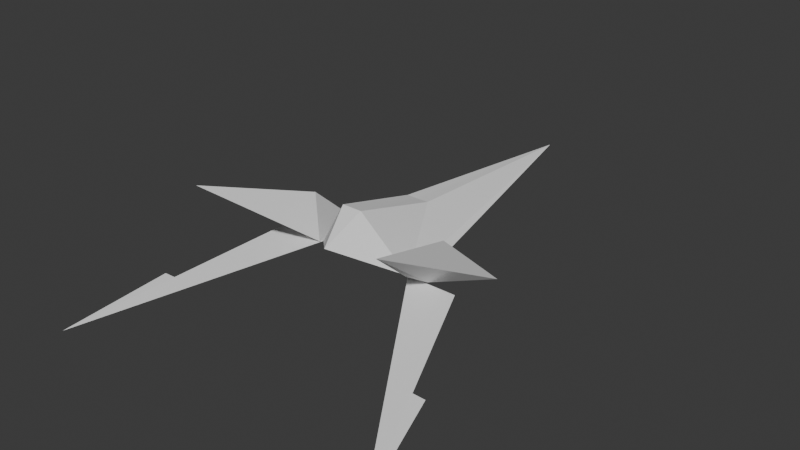 # Source: ArmWingv2.blend  (saved by Blender 4.2.66; exported with 4.5.12 LTS)
import bpy
from mathutils import Matrix  # noqa: F401  (used for matrix-valued properties, if any)

bpy.ops.wm.read_factory_settings(use_empty=True)
scene = bpy.context.scene
scene.name = 'Scene'

# ---- collections
col_collection = bpy.data.collections.new('Collection'); scene.collection.children.link(col_collection)

# ---- world
world_world = bpy.data.worlds.new('World'); scene.world = world_world
world_world.use_nodes = True; world_world.node_tree.nodes.clear()
_N = world_world.node_tree.nodes; _L = world_world.node_tree.links
n0 = _N.new('ShaderNodeOutputWorld'); n0.name = 'World Output'; n0.location = (300, 300)
n1 = _N.new('ShaderNodeBackground'); n1.name = 'Background'; n1.location = (10, 300)
n1.inputs[0].default_value = (0.05088, 0.05088, 0.05088, 1.0)
_L.new(n1.outputs[0], n0.inputs[0])
n0.is_active_output = True
world_world.color = (0.05088, 0.05088, 0.05088)
world_world.sun_shadow_jitter_overblur = 0.0

# ---- meshes
me_plane = bpy.data.meshes.new('Plane')
me_plane.from_pydata([(-0.04943, 1.144, 0.0), (-0.1335, 0.1689, 0.0), (-0.2405, -0.2209, 0.0), (-0.1307, -0.3747, 0.0), (-0.006545, -0.1551, 0.0), (0.133, 0.2322, 0.0), (0.0002344, -0.1557, -0.217), (-0.1344, 0.1692, -0.05081), (-0.2405, -0.2209, -0.0443), (0.02181, -0.125, -0.2487), (-0.1103, -0.29, 0.0), (-0.02174, -0.1812, 0.0), (-0.02174, -0.1817, -0.1109)], [], [(2, 1, 0, 5, 4, 11, 10, 3), (8, 3, 6), (1, 2, 8, 7), (2, 3, 8), (0, 1, 7), (4, 5, 6), (5, 0, 6), (3, 10, 12, 6), (0, 7, 6), (7, 8, 6), (0, 6, 9), (6, 12, 11, 4), (11, 12, 10)])
_uv = me_plane.uv_layers.new(name='UVMap')
_uv.uv.foreach_set('vector', [0.4041, 0.4104, 0.4549, 0.537, 0.4941, 0.8586, 0.5793, 0.5414, 0.5333, 0.456, 0.5238, 0.4448, 0.4686, 0.3796, 0.4535, 0.3619, 0.4041, 0.4104, 0.4535, 0.3619, 0.4041, 0.4104, 0.4549, 0.537, 0.4041, 0.4104, 0.4041, 0.4104, 0.4549, 0.537, 0.4041, 0.4104, 0.4535, 0.3619, 0.4041, 0.4104, 0.4941, 0.8586, 0.4549, 0.537, 0.4549, 0.537, 0.5333, 0.456, 0.5793, 0.5414, 0.5333, 0.456, 0.5793, 0.5414, 0.4941, 0.8586, 0.5793, 0.5414, 0.4535, 0.3619, 0.4686, 0.3796, 0.4829, 0.3965, 0.4535, 0.3619, 0.4941, 0.8586, 0.4549, 0.537, 0.4941, 0.8586, 0.4549, 0.537, 0.4041, 0.4104, 0.4549, 0.537, 0.4941, 0.8586, 0.5793, 0.5414, 0.0, 0.0, 0.4535, 0.3619, 0.4829, 0.3965, 0.5238, 0.4448, 0.5333, 0.456, 0.5238, 0.4448, 0.4829, 0.3965, 0.4686, 0.3796])
me_plane.update()
me_plane_001 = bpy.data.meshes.new('Plane.001')
me_plane_001.from_pydata([(-0.325, -0.3968, -0.4366), (0.004107, 0.01897, -0.2218), (-0.009981, 0.01897, -0.3228), (-0.1477, 0.1097, -0.3241), (0.1731, 0.4687, -0.3267)], [], [(3, 4, 0), (4, 1, 2), (1, 4, 3), (3, 0, 1), (1, 0, 2), (4, 2, 0)])
_uv = me_plane_001.uv_layers.new(name='UVMap')
_uv.uv.foreach_set('vector', [0.0, 0.0, 0.0, 0.0, 0.0, 0.0, 0.0, 0.0, 0.0, 0.0, 0.0, 0.0, 0.0, 0.0, 0.0, 0.0, 0.0, 0.0, 0.0, 0.0, 0.0, 0.0, 0.0, 0.0, 0.0, 0.0, 0.0, 0.0, 0.0, 0.0, 0.0, 0.0, 0.0, 0.0, 0.0, 0.0])
me_plane_001.update()
me_plane_003 = bpy.data.meshes.new('Plane.003')
me_plane_003.from_pydata([(1.284, -6.239, -8.349), (-1.086, 3.302, -2.375), (0.04994, 0.8646, -4.773), (-0.5935, 3.975, -3.077), (-0.5935, 3.975, -4.282), (-1.086, 3.279, -4.797), (0.1298, -1.577, -6.588), (0.1476, -1.577, -7.209)], [], [(1, 2, 0), (1, 5, 2), (1, 5, 4, 3), (6, 0, 7), (0, 2, 5, 6), (1, 0, 5)])
_uv = me_plane_003.uv_layers.new(name='UVMap')
_uv.uv.foreach_set('vector', [0.0, 0.0, 0.0, 0.0, 0.0, 0.0, 0.0, 0.0, 0.0, 0.0, 0.0, 0.0, 0.0, 0.0, 0.0, 0.0, 0.0, 0.0, 0.0, 0.0, 0.0, 0.0, 0.0, 0.0, 0.0, 0.0, 0.0, 0.0, 0.0, 0.0, 0.0, 0.0, 0.0, 0.0, 0.0, 0.0, 0.0, 0.0, 0.0, 0.0])
me_plane_003.update()

# ---- objects
ob_plane = bpy.data.objects.new('Plane', me_plane)
ob_wing = bpy.data.objects.new('wing', me_plane_001)
ob_1front = bpy.data.objects.new('1front', None)
ob_2back = bpy.data.objects.new('2back', None)
ob_3left = bpy.data.objects.new('3left', None)
ob_4bottom = bpy.data.objects.new('4bottom', None)
ob_plane_001 = bpy.data.objects.new('Plane.001', me_plane_003)

# ---- transforms, parenting, visibility, modifiers, constraints
ob_plane.location = (0.0, 0.1907, -0.007758)
ob_plane.rotation_euler = (-0.0, 1.571, 0.0)
_m = ob_plane.modifiers.new('Mirror', 'MIRROR')
_m.use_axis = (False, False, True)
_m.use_clip = True
ob_wing.location = (0.0, 0.0, 0.0)
ob_wing.rotation_euler = (-0.0, 1.571, 0.0)
_m = ob_wing.modifiers.new('Mirror', 'MIRROR')
_m.use_axis = (False, False, True)
ob_1front.location = (0.0107, 3.195, -0.03361)
ob_1front.rotation_euler = (1.571, -2.182e-16, -4.992e-09)
ob_1front.empty_display_type = 'IMAGE'
ob_1front.empty_display_size = 5.0
ob_1front.use_empty_image_alpha = True
ob_1front.color = (1.0, 1.0, 1.0, 0.5)
ob_2back.location = (0.00541, -3.196, -0.03516)
ob_2back.rotation_euler = (1.571, -2.182e-16, -4.992e-09)
ob_2back.empty_display_type = 'IMAGE'
ob_2back.empty_display_size = 5.0
ob_2back.use_empty_image_alpha = True
ob_2back.color = (1.0, 1.0, 1.0, 0.5)
ob_3left.location = (-3.884, 0.01082, -0.02962)
ob_3left.rotation_euler = (1.571, -0.0, 4.712)
ob_3left.empty_display_type = 'IMAGE'
ob_3left.empty_display_size = 5.0
ob_3left.use_empty_image_alpha = True
ob_3left.color = (1.0, 1.0, 1.0, 0.5)
ob_4bottom.location = (0.009348, -0.01309, -1.693)
ob_4bottom.empty_display_type = 'IMAGE'
ob_4bottom.empty_display_size = 5.0
ob_4bottom.use_empty_image_alpha = True
ob_4bottom.color = (1.0, 1.0, 1.0, 0.5)
ob_plane_001.location = (-2.372e-17, -0.2664, -0.1068)
ob_plane_001.rotation_euler = (-0.0, 1.571, 0.0)
ob_plane_001.scale = (0.09139, 0.09139, 0.09139)
_m = ob_plane_001.modifiers.new('Mirror', 'MIRROR')
_m.use_axis = (False, False, True)

# ---- collection membership
col_collection.objects.link(ob_plane)
col_collection.objects.link(ob_wing)
col_collection.objects.link(ob_1front)
col_collection.objects.link(ob_2back)
col_collection.objects.link(ob_3left)
col_collection.objects.link(ob_4bottom)
col_collection.objects.link(ob_plane_001)

# ---- scene / render settings (as saved in the file)
scene.frame_start = 1; scene.frame_end = 250; scene.frame_set(10)
scene.render.engine = 'BLENDER_EEVEE_NEXT'
bpy.context.view_layer.update()

# ---- added for rendering (the .blend has no active camera and no usable light): camera, sun
cam_auto = bpy.data.cameras.new('AutoCamera')
cam_auto.lens = 50.0
cam_auto.sensor_width = 36.0
cam_auto.clip_end = 1000.0
ob_auto_camera = bpy.data.objects.new('AutoCamera', cam_auto)
scene.collection.objects.link(ob_auto_camera)
ob_auto_camera.location = (2.50768, -2.76, 2.05656)
ob_auto_camera.rotation_euler = (1.09748, -7.21219e-08, 0.694738)
scene.camera = ob_auto_camera
light_auto_sun = bpy.data.lights.new('AutoSun', 'SUN')
light_auto_sun.energy = 3.0
light_auto_sun.angle = 0.0523599
ob_auto_sun = bpy.data.objects.new('AutoSun', light_auto_sun)
scene.collection.objects.link(ob_auto_sun)
ob_auto_sun.rotation_euler = (0.872665, 0.174533, 0.523599)
bpy.context.view_layer.update()
